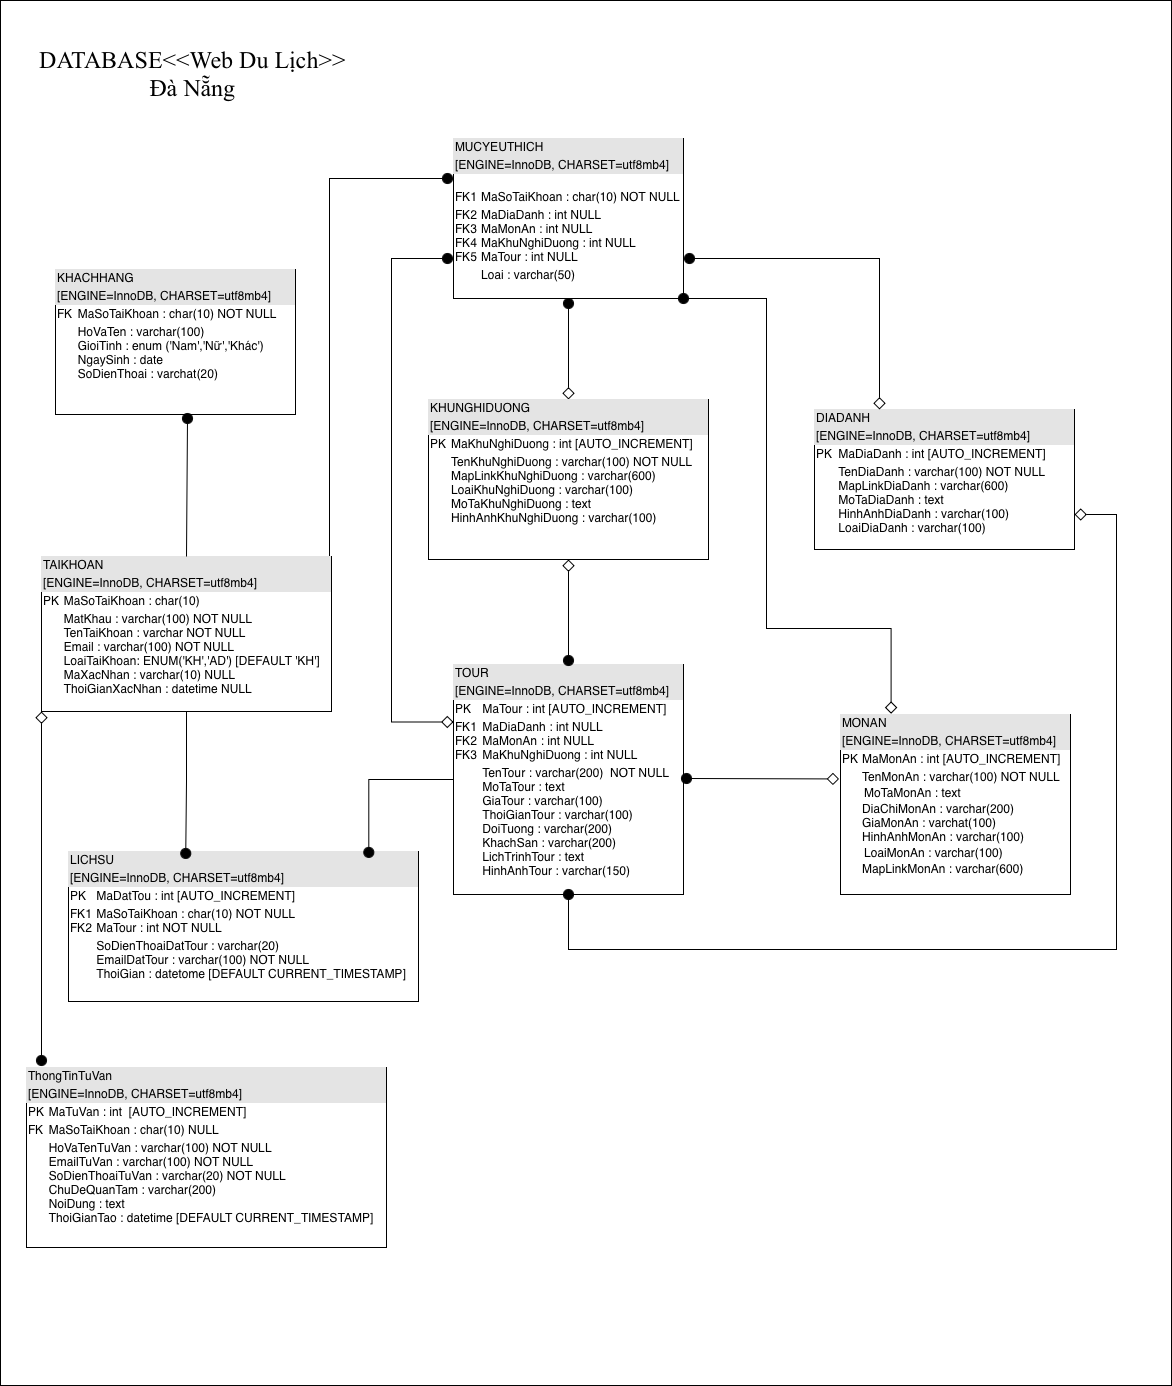

The diagram above was exported from draw.io. Its source (the exported page's mxGraphModel, read from the mxfile embedded in the PNG):
<mxGraphModel dx="1186" dy="802" grid="0" gridSize="10" guides="1" tooltips="1" connect="1" arrows="1" fold="1" page="1" pageScale="1" pageWidth="1169" pageHeight="1654" math="0" shadow="0">
  <root>
    <mxCell id="0" />
    <mxCell id="1" parent="0" />
    <mxCell id="7fXWyuxDMK542pkW9hKX-1" value="" style="rounded=0;whiteSpace=wrap;html=1;" parent="1" vertex="1">
      <mxGeometry x="30" y="84" width="1171" height="1385" as="geometry" />
    </mxCell>
    <mxCell id="tXw1siapva4-bva2MXhp-17" style="edgeStyle=orthogonalEdgeStyle;rounded=0;orthogonalLoop=1;jettySize=auto;html=1;entryX=0.5;entryY=0;entryDx=0;entryDy=0;startSize=10;endSize=10;endArrow=diamond;endFill=0;startArrow=oval;startFill=1;fontStyle=0" parent="1" target="tXw1siapva4-bva2MXhp-6" edge="1">
      <mxGeometry relative="1" as="geometry">
        <mxPoint x="598" y="387" as="sourcePoint" />
      </mxGeometry>
    </mxCell>
    <mxCell id="tXw1siapva4-bva2MXhp-1" value="&lt;div style=&quot;box-sizing: border-box; width: 100%; background: rgb(228, 228, 228); padding: 2px;&quot;&gt;TOUR&lt;/div&gt;&lt;div style=&quot;box-sizing: border-box; width: 100%; background: rgb(228, 228, 228); padding: 2px;&quot;&gt;[ENGINE=InnoDB, CHARSET=utf8mb4]&lt;br&gt;&lt;/div&gt;&lt;table style=&quot;width:100%;font-size:1em;&quot; cellpadding=&quot;2&quot; cellspacing=&quot;0&quot;&gt;&lt;tbody&gt;&lt;tr&gt;&lt;td&gt;PK&lt;/td&gt;&lt;td&gt;MaTour : int [AUTO_INCREMENT]&lt;br&gt;&lt;/td&gt;&lt;/tr&gt;&lt;tr&gt;&lt;td&gt;FK1&lt;br&gt;FK2&lt;br&gt;FK3&lt;br&gt;&lt;/td&gt;&lt;td&gt;MaDiaDanh : int NULL&lt;br&gt;MaMonAn : int NULL&lt;br&gt;MaKhuNghiDuong : int NULL&lt;/td&gt;&lt;/tr&gt;&lt;tr&gt;&lt;td&gt;&lt;/td&gt;&lt;td&gt;TenTour : varchar(200) &amp;nbsp;NOT NULL&lt;br&gt;MoTaTour : text&lt;br&gt;GiaTour : varchar(100)&lt;br&gt;ThoiGianTour : varchar(100)&lt;br&gt;DoiTuong : varchar(200)&lt;br&gt;KhachSan : varchar(200)&lt;br&gt;LichTrinhTour : text&lt;br&gt;HinhAnhTour : varchar(150)&lt;/td&gt;&lt;/tr&gt;&lt;/tbody&gt;&lt;/table&gt;" style="verticalAlign=top;align=left;overflow=fill;html=1;whiteSpace=wrap;" parent="1" vertex="1">
      <mxGeometry x="483" y="748" width="230" height="230" as="geometry" />
    </mxCell>
    <mxCell id="tXw1siapva4-bva2MXhp-24" style="rounded=0;orthogonalLoop=1;jettySize=auto;html=1;exitX=0.5;exitY=1;exitDx=0;exitDy=0;startSize=10;endSize=10;endArrow=oval;endFill=1;startArrow=diamond;startFill=0;" parent="1" source="tXw1siapva4-bva2MXhp-6" edge="1">
      <mxGeometry relative="1" as="geometry">
        <mxPoint x="598" y="744" as="targetPoint" />
      </mxGeometry>
    </mxCell>
    <mxCell id="tXw1siapva4-bva2MXhp-6" value="&lt;div style=&quot;box-sizing: border-box; width: 100%; background: rgb(228, 228, 228); padding: 2px;&quot;&gt;KHUNGHIDUONG&lt;/div&gt;&lt;div style=&quot;box-sizing: border-box; width: 100%; background: rgb(228, 228, 228); padding: 2px;&quot;&gt;[ENGINE=InnoDB, CHARSET=utf8mb4]&lt;br&gt;&lt;/div&gt;&lt;table style=&quot;width:100%;font-size:1em;&quot; cellpadding=&quot;2&quot; cellspacing=&quot;0&quot;&gt;&lt;tbody&gt;&lt;tr&gt;&lt;td&gt;PK&lt;/td&gt;&lt;td&gt;MaKhuNghiDuong : int [AUTO_INCREMENT]&lt;br&gt;&lt;/td&gt;&lt;/tr&gt;&lt;tr&gt;&lt;td&gt;&lt;br&gt;&lt;/td&gt;&lt;td&gt;TenKhuNghiDuong : varchar(100) NOT NULL&lt;br&gt;MapLinkKhuNghiDuong : varchar(600)&lt;br&gt;LoaiKhuNghiDuong : varchar(100)&lt;br&gt;MoTaKhuNghiDuong : text&lt;br&gt;HinhAnhKhuNghiDuong : varchar(100)&lt;br&gt;&lt;/td&gt;&lt;/tr&gt;&lt;tr&gt;&lt;td&gt;&lt;/td&gt;&lt;td&gt;&lt;br&gt;&lt;/td&gt;&lt;/tr&gt;&lt;/tbody&gt;&lt;/table&gt;" style="verticalAlign=top;align=left;overflow=fill;html=1;whiteSpace=wrap;" parent="1" vertex="1">
      <mxGeometry x="458" y="483" width="280" height="160" as="geometry" />
    </mxCell>
    <mxCell id="tXw1siapva4-bva2MXhp-7" value="&lt;div style=&quot;box-sizing: border-box; width: 100%; background: rgb(228, 228, 228); padding: 2px;&quot;&gt;DIADANH&lt;/div&gt;&lt;div style=&quot;box-sizing: border-box; width: 100%; background: rgb(228, 228, 228); padding: 2px;&quot;&gt;[ENGINE=InnoDB, CHARSET=utf8mb4]&lt;br&gt;&lt;/div&gt;&lt;table style=&quot;width:100%;font-size:1em;&quot; cellpadding=&quot;2&quot; cellspacing=&quot;0&quot;&gt;&lt;tbody&gt;&lt;tr&gt;&lt;td&gt;PK&lt;/td&gt;&lt;td&gt;MaDiaDanh : int [AUTO_INCREMENT]&lt;br&gt;&lt;/td&gt;&lt;/tr&gt;&lt;tr&gt;&lt;td&gt;&lt;br&gt;&lt;/td&gt;&lt;td&gt;TenDiaDanh : varchar(100) NOT NULL&lt;br&gt;MapLinkDiaDanh : varchar(600)&lt;br&gt;MoTaDiaDanh : text&lt;br&gt;HinhAnhDiaDanh : varchar(100)&lt;br&gt;LoaiDiaDanh : varchar(100)&lt;br&gt;&lt;/td&gt;&lt;/tr&gt;&lt;tr&gt;&lt;td&gt;&lt;/td&gt;&lt;td&gt;&lt;br&gt;&lt;/td&gt;&lt;/tr&gt;&lt;/tbody&gt;&lt;/table&gt;" style="verticalAlign=top;align=left;overflow=fill;html=1;whiteSpace=wrap;" parent="1" vertex="1">
      <mxGeometry x="844" y="493" width="260" height="140" as="geometry" />
    </mxCell>
    <mxCell id="tXw1siapva4-bva2MXhp-8" value="&lt;div style=&quot;box-sizing: border-box; width: 100%; background: rgb(228, 228, 228); padding: 2px;&quot;&gt;MONAN&lt;/div&gt;&lt;div style=&quot;box-sizing: border-box; width: 100%; background: rgb(228, 228, 228); padding: 2px;&quot;&gt;[ENGINE=InnoDB, CHARSET=utf8mb4]&lt;br&gt;&lt;/div&gt;&lt;table style=&quot;width:100%;font-size:1em;&quot; cellpadding=&quot;2&quot; cellspacing=&quot;0&quot;&gt;&lt;tbody&gt;&lt;tr&gt;&lt;td&gt;PK&lt;/td&gt;&lt;td&gt;MaMonAn : int [AUTO_INCREMENT]&lt;br&gt;&lt;/td&gt;&lt;/tr&gt;&lt;tr&gt;&lt;td&gt;&lt;br&gt;&lt;/td&gt;&lt;td&gt;TenMonAn : varchar(100) NOT NULL&lt;br&gt;&lt;table style=&quot;font-size: 1em; width: 230px;&quot; cellpadding=&quot;2&quot; cellspacing=&quot;0&quot;&gt;&lt;tbody&gt;&lt;tr&gt;&lt;td&gt;MoTaMonAn : text&lt;/td&gt;&lt;/tr&gt;&lt;/tbody&gt;&lt;/table&gt;DiaChiMonAn : varchar(200)&lt;br&gt;GiaMonAn : varchat(100)&lt;br&gt;HinhAnhMonAn : varchar(100)&lt;br&gt;&lt;table style=&quot;font-size: 1em; width: 254.015625px;&quot; cellpadding=&quot;2&quot; cellspacing=&quot;0&quot;&gt;&lt;tbody&gt;&lt;tr&gt;&lt;td&gt;LoaiMonAn : varchar(100)&lt;/td&gt;&lt;/tr&gt;&lt;/tbody&gt;&lt;/table&gt;MapLinkMonAn : varchar(600)&lt;br&gt;&lt;br&gt;&lt;/td&gt;&lt;/tr&gt;&lt;tr&gt;&lt;td&gt;&lt;/td&gt;&lt;td&gt;&lt;br&gt;&lt;/td&gt;&lt;/tr&gt;&lt;/tbody&gt;&lt;/table&gt;" style="verticalAlign=top;align=left;overflow=fill;html=1;whiteSpace=wrap;" parent="1" vertex="1">
      <mxGeometry x="870" y="798" width="230" height="180" as="geometry" />
    </mxCell>
    <mxCell id="tXw1siapva4-bva2MXhp-21" style="edgeStyle=orthogonalEdgeStyle;rounded=0;orthogonalLoop=1;jettySize=auto;html=1;entryX=0;entryY=0.25;entryDx=0;entryDy=0;startArrow=oval;startFill=1;startSize=10;endArrow=diamond;endFill=0;endSize=10;" parent="1" target="tXw1siapva4-bva2MXhp-1" edge="1">
      <mxGeometry relative="1" as="geometry">
        <mxPoint x="477" y="342" as="sourcePoint" />
        <Array as="points">
          <mxPoint x="421" y="342" />
          <mxPoint x="421" y="805" />
        </Array>
      </mxGeometry>
    </mxCell>
    <mxCell id="tXw1siapva4-bva2MXhp-22" style="edgeStyle=orthogonalEdgeStyle;rounded=0;orthogonalLoop=1;jettySize=auto;html=1;entryX=0.25;entryY=0;entryDx=0;entryDy=0;endArrow=diamond;endFill=0;endSize=10;startSize=10;startArrow=oval;startFill=1;" parent="1" target="tXw1siapva4-bva2MXhp-7" edge="1">
      <mxGeometry relative="1" as="geometry">
        <mxPoint x="719" y="342" as="sourcePoint" />
      </mxGeometry>
    </mxCell>
    <mxCell id="tXw1siapva4-bva2MXhp-10" value="&lt;div style=&quot;box-sizing: border-box; width: 100%; background: rgb(228, 228, 228); padding: 2px;&quot;&gt;MUCYEUTHICH&lt;/div&gt;&lt;div style=&quot;box-sizing: border-box; width: 100%; background: rgb(228, 228, 228); padding: 2px;&quot;&gt;[ENGINE=InnoDB, CHARSET=utf8mb4]&lt;br&gt;&lt;/div&gt;&lt;div&gt;&lt;br&gt;&lt;/div&gt;&lt;table style=&quot;width:100%;font-size:1em;&quot; cellpadding=&quot;2&quot; cellspacing=&quot;0&quot;&gt;&lt;tbody&gt;&lt;tr&gt;&lt;td&gt;FK1&lt;/td&gt;&lt;td&gt;MaSoTaiKhoan : char(10) NOT NULL&lt;/td&gt;&lt;/tr&gt;&lt;tr&gt;&lt;td&gt;FK2&lt;br&gt;FK3&lt;br&gt;FK4&lt;br&gt;FK5&lt;/td&gt;&lt;td&gt;MaDiaDanh : int NULL&lt;br&gt;MaMonAn : int NULL&lt;br&gt;MaKhuNghiDuong : int NULL&lt;br&gt;MaTour : int NULL&lt;/td&gt;&lt;/tr&gt;&lt;tr&gt;&lt;td&gt;&lt;br&gt;&lt;/td&gt;&lt;td&gt;Loai : varchar(50)&lt;/td&gt;&lt;/tr&gt;&lt;/tbody&gt;&lt;/table&gt;" style="verticalAlign=top;align=left;overflow=fill;html=1;whiteSpace=wrap;" parent="1" vertex="1">
      <mxGeometry x="483" y="222" width="230" height="160" as="geometry" />
    </mxCell>
    <mxCell id="tXw1siapva4-bva2MXhp-16" style="edgeStyle=orthogonalEdgeStyle;rounded=0;orthogonalLoop=1;jettySize=auto;html=1;exitX=1;exitY=0;exitDx=0;exitDy=0;endSize=10;startSize=10;endArrow=oval;endFill=1;" parent="1" source="tXw1siapva4-bva2MXhp-11" edge="1">
      <mxGeometry relative="1" as="geometry">
        <mxPoint x="477" y="262" as="targetPoint" />
        <Array as="points">
          <mxPoint x="359" y="640" />
          <mxPoint x="359" y="262" />
        </Array>
      </mxGeometry>
    </mxCell>
    <mxCell id="tXw1siapva4-bva2MXhp-11" value="&lt;div style=&quot;box-sizing: border-box; width: 100%; background: rgb(228, 228, 228); padding: 2px;&quot;&gt;TAIKHOAN&lt;/div&gt;&lt;div style=&quot;box-sizing: border-box; width: 100%; background: rgb(228, 228, 228); padding: 2px;&quot;&gt;[ENGINE=InnoDB, CHARSET=utf8mb4]&lt;br&gt;&lt;/div&gt;&lt;table style=&quot;width:100%;font-size:1em;&quot; cellpadding=&quot;2&quot; cellspacing=&quot;0&quot;&gt;&lt;tbody&gt;&lt;tr&gt;&lt;td&gt;PK&lt;/td&gt;&lt;td&gt;MaSoTaiKhoan : char(10)&amp;nbsp;&lt;/td&gt;&lt;/tr&gt;&lt;tr&gt;&lt;td&gt;&lt;br&gt;&lt;/td&gt;&lt;td&gt;MatKhau : varchar(100) NOT NULL&lt;br&gt;TenTaiKhoan : varchar NOT NULL&lt;br&gt;Email : varchar(100) NOT NULL&lt;br&gt;LoaiTaiKhoan: ENUM('KH','AD') [DEFAULT 'KH']&lt;br&gt;MaXacNhan : varchar(10) NULL&lt;br&gt;ThoiGianXacNhan : datetime NULL&lt;/td&gt;&lt;/tr&gt;&lt;tr&gt;&lt;td&gt;&lt;/td&gt;&lt;td&gt;&lt;br&gt;&lt;/td&gt;&lt;/tr&gt;&lt;/tbody&gt;&lt;/table&gt;" style="verticalAlign=top;align=left;overflow=fill;html=1;whiteSpace=wrap;" parent="1" vertex="1">
      <mxGeometry x="71" y="640" width="290" height="155" as="geometry" />
    </mxCell>
    <mxCell id="tXw1siapva4-bva2MXhp-12" value="&lt;div style=&quot;box-sizing: border-box; width: 100%; background: rgb(228, 228, 228); padding: 2px;&quot;&gt;KHACHHANG&lt;/div&gt;&lt;div style=&quot;box-sizing: border-box; width: 100%; background: rgb(228, 228, 228); padding: 2px;&quot;&gt;[ENGINE=InnoDB, CHARSET=utf8mb4]&lt;br&gt;&lt;/div&gt;&lt;table style=&quot;width:100%;font-size:1em;&quot; cellpadding=&quot;2&quot; cellspacing=&quot;0&quot;&gt;&lt;tbody&gt;&lt;tr&gt;&lt;td&gt;FK&lt;/td&gt;&lt;td&gt;MaSoTaiKhoan : char(10) NOT NULL&lt;/td&gt;&lt;/tr&gt;&lt;tr&gt;&lt;td&gt;&lt;br&gt;&lt;/td&gt;&lt;td&gt;HoVaTen : varchar(100)&lt;br&gt;GioiTinh : enum ('Nam','Nữ','Khác')&lt;br&gt;NgaySinh : date&lt;br&gt;SoDienThoai : varchat(20)&lt;br&gt;&lt;br&gt;&lt;br&gt;&lt;/td&gt;&lt;/tr&gt;&lt;tr&gt;&lt;td&gt;&lt;/td&gt;&lt;td&gt;&lt;br&gt;&lt;/td&gt;&lt;/tr&gt;&lt;/tbody&gt;&lt;/table&gt;" style="verticalAlign=top;align=left;overflow=fill;html=1;whiteSpace=wrap;" parent="1" vertex="1">
      <mxGeometry x="85" y="353" width="240" height="145" as="geometry" />
    </mxCell>
    <mxCell id="tXw1siapva4-bva2MXhp-14" value="&lt;div style=&quot;box-sizing: border-box; width: 100%; background: rgb(228, 228, 228); padding: 2px;&quot;&gt;ThongTinTuVan&lt;/div&gt;&lt;div style=&quot;box-sizing: border-box; width: 100%; background: rgb(228, 228, 228); padding: 2px;&quot;&gt;[ENGINE=InnoDB, CHARSET=utf8mb4]&lt;br&gt;&lt;/div&gt;&lt;table style=&quot;width:100%;font-size:1em;&quot; cellpadding=&quot;2&quot; cellspacing=&quot;0&quot;&gt;&lt;tbody&gt;&lt;tr&gt;&lt;td&gt;PK&lt;/td&gt;&lt;td&gt;MaTuVan : int &amp;nbsp;[AUTO_INCREMENT]&lt;/td&gt;&lt;/tr&gt;&lt;tr&gt;&lt;td&gt;FK&lt;/td&gt;&lt;td&gt;MaSoTaiKhoan : char(10) NULL&lt;br&gt;&lt;/td&gt;&lt;/tr&gt;&lt;tr&gt;&lt;td&gt;&lt;/td&gt;&lt;td&gt;HoVaTenTuVan : varchar(100) NOT NULL&lt;br&gt;EmailTuVan : varchar(100) NOT NULL&lt;br&gt;SoDienThoaiTuVan : varchar(20) NOT NULL&lt;br&gt;ChuDeQuanTam : varchar(200) &lt;br&gt;NoiDung : text&amp;nbsp;&lt;br&gt;ThoiGianTao : datetime&amp;nbsp;[DEFAULT CURRENT_TIMESTAMP]&lt;/td&gt;&lt;/tr&gt;&lt;/tbody&gt;&lt;/table&gt;" style="verticalAlign=top;align=left;overflow=fill;html=1;whiteSpace=wrap;" parent="1" vertex="1">
      <mxGeometry x="56" y="1151" width="360" height="180" as="geometry" />
    </mxCell>
    <mxCell id="tXw1siapva4-bva2MXhp-15" value="&lt;div style=&quot;box-sizing: border-box; width: 100%; background: rgb(228, 228, 228); padding: 2px;&quot;&gt;LICHSU&amp;nbsp;&lt;/div&gt;&lt;div style=&quot;box-sizing: border-box; width: 100%; background: rgb(228, 228, 228); padding: 2px;&quot;&gt;[ENGINE=InnoDB, CHARSET=utf8mb4]&lt;/div&gt;&lt;table style=&quot;width:100%;font-size:1em;&quot; cellpadding=&quot;2&quot; cellspacing=&quot;0&quot;&gt;&lt;tbody&gt;&lt;tr&gt;&lt;td&gt;PK&lt;/td&gt;&lt;td&gt;MaDatTou : int [AUTO_INCREMENT]&lt;/td&gt;&lt;/tr&gt;&lt;tr&gt;&lt;td&gt;FK1&lt;br&gt;FK2&lt;/td&gt;&lt;td&gt;MaSoTaiKhoan : char(10) NOT NULL&lt;br&gt;MaTour : int NOT NULL&lt;/td&gt;&lt;/tr&gt;&lt;tr&gt;&lt;td&gt;&lt;/td&gt;&lt;td&gt;SoDienThoaiDatTour : varchar(20)&amp;nbsp;&lt;br&gt;EmailDatTour : varchar(100) NOT NULL&lt;br&gt;ThoiGian : datetome [DEFAULT CURRENT_TIMESTAMP]&amp;nbsp;&lt;/td&gt;&lt;/tr&gt;&lt;/tbody&gt;&lt;/table&gt;" style="verticalAlign=top;align=left;overflow=fill;html=1;whiteSpace=wrap;" parent="1" vertex="1">
      <mxGeometry x="98" y="935" width="350" height="150" as="geometry" />
    </mxCell>
    <mxCell id="tXw1siapva4-bva2MXhp-20" style="rounded=0;orthogonalLoop=1;jettySize=auto;html=1;exitX=0.5;exitY=0;exitDx=0;exitDy=0;endArrow=oval;endFill=1;endSize=10;" parent="1" source="tXw1siapva4-bva2MXhp-11" edge="1">
      <mxGeometry relative="1" as="geometry">
        <mxPoint x="217" y="502" as="targetPoint" />
      </mxGeometry>
    </mxCell>
    <mxCell id="tXw1siapva4-bva2MXhp-23" style="edgeStyle=orthogonalEdgeStyle;rounded=0;orthogonalLoop=1;jettySize=auto;html=1;exitX=1;exitY=1;exitDx=0;exitDy=0;entryX=0.22;entryY=-0.004;entryDx=0;entryDy=0;entryPerimeter=0;startSize=10;endSize=10;endArrow=diamond;endFill=0;startArrow=oval;startFill=1;" parent="1" source="tXw1siapva4-bva2MXhp-10" target="tXw1siapva4-bva2MXhp-8" edge="1">
      <mxGeometry relative="1" as="geometry">
        <Array as="points">
          <mxPoint x="796" y="382" />
          <mxPoint x="796" y="712" />
          <mxPoint x="921" y="712" />
        </Array>
      </mxGeometry>
    </mxCell>
    <mxCell id="tXw1siapva4-bva2MXhp-25" style="rounded=0;orthogonalLoop=1;jettySize=auto;html=1;entryX=-0.006;entryY=0.358;entryDx=0;entryDy=0;entryPerimeter=0;startSize=10;endSize=10;startArrow=oval;startFill=1;endArrow=diamond;endFill=0;" parent="1" target="tXw1siapva4-bva2MXhp-8" edge="1">
      <mxGeometry relative="1" as="geometry">
        <mxPoint x="716" y="862" as="sourcePoint" />
      </mxGeometry>
    </mxCell>
    <mxCell id="tXw1siapva4-bva2MXhp-26" style="edgeStyle=orthogonalEdgeStyle;rounded=0;orthogonalLoop=1;jettySize=auto;html=1;exitX=0.5;exitY=1;exitDx=0;exitDy=0;entryX=1;entryY=0.75;entryDx=0;entryDy=0;startSize=10;endSize=10;endArrow=diamond;endFill=0;startArrow=oval;startFill=1;" parent="1" source="tXw1siapva4-bva2MXhp-1" target="tXw1siapva4-bva2MXhp-7" edge="1">
      <mxGeometry relative="1" as="geometry">
        <Array as="points">
          <mxPoint x="598" y="1033" />
          <mxPoint x="1146" y="1033" />
          <mxPoint x="1146" y="598" />
        </Array>
      </mxGeometry>
    </mxCell>
    <mxCell id="tXw1siapva4-bva2MXhp-27" style="edgeStyle=orthogonalEdgeStyle;rounded=0;orthogonalLoop=1;jettySize=auto;html=1;exitX=0;exitY=0.5;exitDx=0;exitDy=0;entryX=0.858;entryY=0.006;entryDx=0;entryDy=0;entryPerimeter=0;endArrow=oval;endFill=1;endSize=10;" parent="1" source="tXw1siapva4-bva2MXhp-1" target="tXw1siapva4-bva2MXhp-15" edge="1">
      <mxGeometry relative="1" as="geometry" />
    </mxCell>
    <mxCell id="tXw1siapva4-bva2MXhp-28" style="edgeStyle=orthogonalEdgeStyle;rounded=0;orthogonalLoop=1;jettySize=auto;html=1;exitX=0.5;exitY=1;exitDx=0;exitDy=0;entryX=0.335;entryY=0.013;entryDx=0;entryDy=0;entryPerimeter=0;endArrow=oval;endFill=1;endSize=10;" parent="1" source="tXw1siapva4-bva2MXhp-11" target="tXw1siapva4-bva2MXhp-15" edge="1">
      <mxGeometry relative="1" as="geometry" />
    </mxCell>
    <mxCell id="tXw1siapva4-bva2MXhp-29" style="edgeStyle=orthogonalEdgeStyle;rounded=0;orthogonalLoop=1;jettySize=auto;html=1;exitX=0;exitY=1;exitDx=0;exitDy=0;endArrow=oval;endFill=1;startArrow=diamond;startFill=0;startSize=10;endSize=10;" parent="1" source="tXw1siapva4-bva2MXhp-11" edge="1">
      <mxGeometry relative="1" as="geometry">
        <mxPoint x="71" y="1144" as="targetPoint" />
      </mxGeometry>
    </mxCell>
    <mxCell id="pE8NIWxcvV5dqNxeyMwp-1" value="&lt;font style=&quot;font-size: 24px;&quot; face=&quot;Times New Roman&quot;&gt;DATABASE&amp;lt;&amp;lt;Web Du Lịch&amp;gt;&amp;gt;&lt;/font&gt;&lt;div&gt;&lt;font style=&quot;font-size: 24px;&quot; face=&quot;Times New Roman&quot;&gt;Đà Nẵng&lt;/font&gt;&lt;/div&gt;" style="text;html=1;align=center;verticalAlign=middle;resizable=0;points=[];autosize=1;strokeColor=none;fillColor=none;" parent="1" vertex="1">
      <mxGeometry x="60" y="123" width="324" height="68" as="geometry" />
    </mxCell>
  </root>
</mxGraphModel>